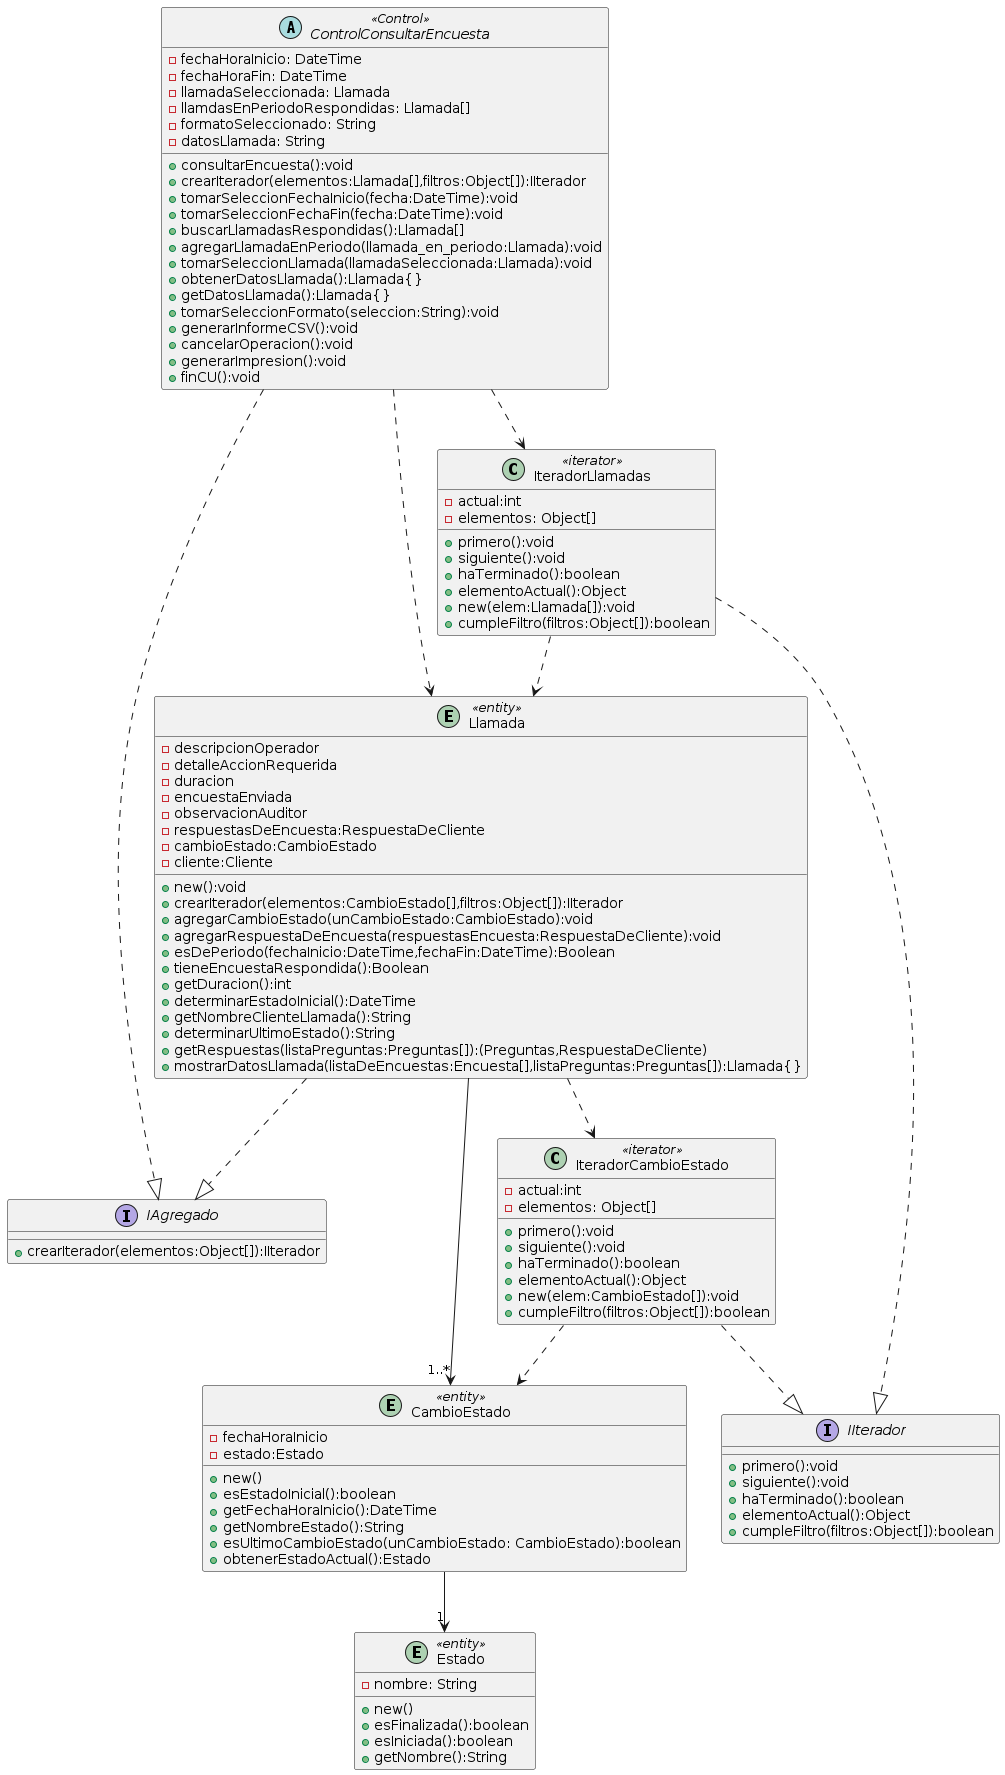

The diagram above was rendered by PlantUML. Its source (embedded in the PNG):
@startuml

entity CambioEstado <<entity>>{
-fechaHoraInicio
-estado:Estado

+new()
+esEstadoInicial():boolean
+getFechaHoraInicio():DateTime
+getNombreEstado():String
+esUltimoCambioEstado(unCambioEstado: CambioEstado):boolean
+obtenerEstadoActual():Estado
}

entity Estado <<entity>>{
-nombre: String

+new()
+esFinalizada():boolean
+esIniciada():boolean
+getNombre():String
}
interface IAgregado{
    + crearIterador(elementos:Object[]):IIterador
}

interface IIterador{
    + primero():void
    + siguiente():void
    + haTerminado():boolean
    + elementoActual():Object
    + cumpleFiltro(filtros:Object[]):boolean
}
class IteradorLlamadas<<iterator>>{
  - actual:int
  - elementos: Object[]

  + primero():void
  + siguiente():void
  + haTerminado():boolean
  + elementoActual():Object
  + new(elem:Llamada[]):void
  + cumpleFiltro(filtros:Object[]):boolean
}

class IteradorCambioEstado<<iterator>>{
  - actual:int
  - elementos: Object[]

  + primero():void
  + siguiente():void
  + haTerminado():boolean
  + elementoActual():Object
  + new(elem:CambioEstado[]):void
  + cumpleFiltro(filtros:Object[]):boolean
}


entity Llamada <<entity>> {
- descripcionOperador
- detalleAccionRequerida
-duracion
-encuestaEnviada
-observacionAuditor
-respuestasDeEncuesta:RespuestaDeCliente
-cambioEstado:CambioEstado
-cliente:Cliente
+new():void
+crearIterador(elementos:CambioEstado[],filtros:Object[]):IIterador
+agregarCambioEstado(unCambioEstado:CambioEstado):void
+agregarRespuestaDeEncuesta(respuestasEncuesta:RespuestaDeCliente):void
+esDePeriodo(fechaInicio:DateTime,fechaFin:DateTime):Boolean
+tieneEncuestaRespondida():Boolean
+getDuracion():int
+determinarEstadoInicial():DateTime
+getNombreClienteLlamada():String
+determinarUltimoEstado():String
+getRespuestas(listaPreguntas:Preguntas[]):(Preguntas,RespuestaDeCliente)
+mostrarDatosLlamada(listaDeEncuestas:Encuesta[],listaPreguntas:Preguntas[]):Llamada{}

}



abstract ControlConsultarEncuesta<<Control>>{
- fechaHoraInicio: DateTime
- fechaHoraFin: DateTime
- llamadaSeleccionada: Llamada
- llamdasEnPeriodoRespondidas: Llamada[]
- formatoSeleccionado: String
- datosLlamada: String

+consultarEncuesta():void
+crearIterador(elementos:Llamada[],filtros:Object[]):IIterador
+tomarSeleccionFechaInicio(fecha:DateTime):void
+tomarSeleccionFechaFin(fecha:DateTime):void
+buscarLlamadasRespondidas():Llamada[]
+agregarLlamadaEnPeriodo(llamada_en_periodo:Llamada):void
+tomarSeleccionLlamada(llamadaSeleccionada:Llamada):void
+obtenerDatosLlamada():Llamada{}
+getDatosLlamada():Llamada{}
+tomarSeleccionFormato(seleccion:String):void
+generarInformeCSV():void
+cancelarOperacion():void
+generarImpresion():void
+finCU():void
}
CambioEstado-->"1"Estado
IteradorLlamadas ..> Llamada
IteradorCambioEstado ..> CambioEstado
Llamada -->"1..*"CambioEstado



IteradorLlamadas ..|> IIterador
IteradorCambioEstado ..|> IIterador
ControlConsultarEncuesta ..|> IAgregado
Llamada ..|> IAgregado
ControlConsultarEncuesta ..> IteradorLlamadas
Llamada ..> IteradorCambioEstado

ControlConsultarEncuesta ..> Llamada



@enduml